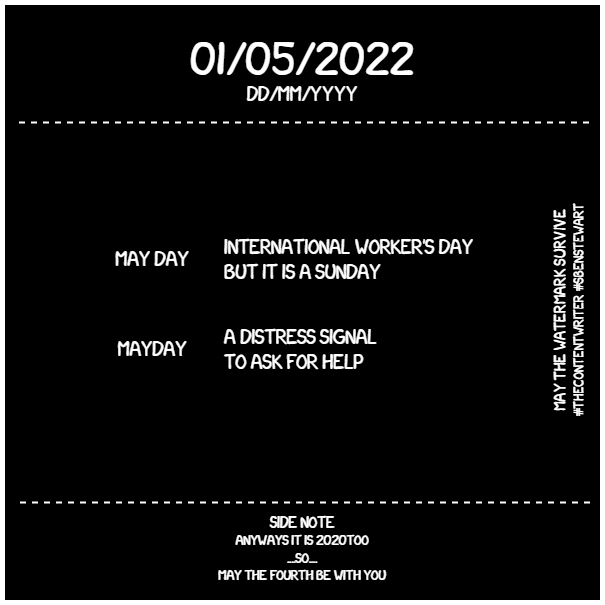

The diagram above was exported from draw.io. Its source (the exported page's mxGraphModel, read from the mxfile embedded in the PNG):
<mxGraphModel dx="1038" dy="571" grid="1" gridSize="10" guides="1" tooltips="1" connect="1" arrows="1" fold="1" page="1" pageScale="1" pageWidth="827" pageHeight="1169" math="0" shadow="0">
  <root>
    <mxCell id="0" />
    <mxCell id="1" parent="0" />
    <mxCell id="nfxZPmU7g6QgWNAvG-ER-2" value="" style="whiteSpace=wrap;html=1;aspect=fixed;strokeWidth=5;strokeColor=#FFFFFF;fillColor=#000000;" parent="1" vertex="1">
      <mxGeometry x="210" y="90" width="600" height="600" as="geometry" />
    </mxCell>
    <mxCell id="LCQen1SqzMLDeu4XuyOP-2" value="" style="edgeStyle=orthogonalEdgeStyle;rounded=0;orthogonalLoop=1;jettySize=auto;html=1;" edge="1" parent="1" source="8b6ggLF4gSHIukh4vJdm-18">
      <mxGeometry relative="1" as="geometry">
        <mxPoint x="510" y="230" as="targetPoint" />
      </mxGeometry>
    </mxCell>
    <mxCell id="8b6ggLF4gSHIukh4vJdm-18" value="&lt;font face=&quot;xkcd&quot;&gt;&lt;span style=&quot;font-size: 40px&quot;&gt;01/05/2022&lt;/span&gt;&lt;br&gt;&lt;/font&gt;" style="text;html=1;strokeColor=none;fillColor=none;align=center;verticalAlign=middle;whiteSpace=wrap;rounded=0;fontColor=#FFFFFF;" parent="1" vertex="1">
      <mxGeometry x="215" y="130" width="590" height="20" as="geometry" />
    </mxCell>
    <mxCell id="8b6ggLF4gSHIukh4vJdm-24" value="&lt;font face=&quot;xkcd&quot;&gt;&lt;span style=&quot;font-size: 18px&quot;&gt;dd/mm/YYYY&lt;/span&gt;&lt;br&gt;&lt;/font&gt;" style="text;html=1;strokeColor=none;fillColor=none;align=center;verticalAlign=middle;whiteSpace=wrap;rounded=0;fontColor=#FFFFFF;" parent="1" vertex="1">
      <mxGeometry x="210" y="170" width="600" height="20" as="geometry" />
    </mxCell>
    <mxCell id="8b6ggLF4gSHIukh4vJdm-30" value="" style="endArrow=none;dashed=1;html=1;strokeWidth=2;labelBackgroundColor=none;fontColor=#FFFFFF;strokeColor=#FFFFFF;" parent="1" edge="1">
      <mxGeometry width="50" height="50" relative="1" as="geometry">
        <mxPoint x="796.5" y="210" as="sourcePoint" />
        <mxPoint x="221.5" y="210" as="targetPoint" />
      </mxGeometry>
    </mxCell>
    <mxCell id="k-dpR7HA_-HZ3Fbqk2lw-16" value="" style="endArrow=none;dashed=1;html=1;strokeWidth=2;labelBackgroundColor=none;fontColor=#FFFFFF;strokeColor=#FFFFFF;" parent="1" edge="1">
      <mxGeometry width="50" height="50" relative="1" as="geometry">
        <mxPoint x="797.5" y="590" as="sourcePoint" />
        <mxPoint x="222.5" y="590" as="targetPoint" />
      </mxGeometry>
    </mxCell>
    <mxCell id="k-dpR7HA_-HZ3Fbqk2lw-17" value="&lt;font face=&quot;xkcd&quot;&gt;&lt;span style=&quot;font-size: 14px&quot;&gt;side note&lt;/span&gt;&lt;/font&gt;&lt;font face=&quot;xkcd&quot;&gt;&lt;br&gt;anyways it is 2020too&lt;br&gt;....so&lt;/font&gt;&lt;span style=&quot;font-family: &amp;#34;xkcd&amp;#34;&quot;&gt;....&lt;/span&gt;&lt;font face=&quot;xkcd&quot;&gt;&lt;br&gt;may the fourth be with you&lt;br&gt;&lt;/font&gt;" style="text;html=1;strokeColor=none;fillColor=none;align=center;verticalAlign=middle;whiteSpace=wrap;rounded=0;fontColor=#FFFFFF;" parent="1" vertex="1">
      <mxGeometry x="220" y="600" width="580" height="70" as="geometry" />
    </mxCell>
    <mxCell id="euaHSMH8fYii958cPEId-22" style="edgeStyle=orthogonalEdgeStyle;rounded=0;orthogonalLoop=1;jettySize=auto;html=1;exitX=0.5;exitY=1;exitDx=0;exitDy=0;strokeWidth=2;" parent="1" edge="1">
      <mxGeometry relative="1" as="geometry">
        <mxPoint x="661" y="451" as="sourcePoint" />
        <mxPoint x="661" y="451" as="targetPoint" />
      </mxGeometry>
    </mxCell>
    <mxCell id="pKVuHFSoDqtFi99w7tCS-15" value="&lt;font face=&quot;xkcd&quot;&gt;&lt;span style=&quot;font-size: 14px&quot;&gt;MAY THE WATERMARK SURVIVE&lt;br&gt;&lt;/span&gt;#thecontentwriter #sbenstewart&lt;br&gt;&lt;/font&gt;" style="text;html=1;strokeColor=none;fillColor=none;align=center;verticalAlign=middle;whiteSpace=wrap;rounded=0;rotation=-90;fontColor=#FFFFFF;" parent="1" vertex="1">
      <mxGeometry x="630" y="388" width="290" height="20" as="geometry" />
    </mxCell>
    <mxCell id="b0y0ySVDOG4qLIN05PSK-2" value="&lt;div style=&quot;text-align: justify&quot;&gt;&lt;span style=&quot;font-family: &amp;#34;xkcd&amp;#34; ; font-size: 18px&quot;&gt;MAY DAY&lt;/span&gt;&lt;/div&gt;" style="text;html=1;strokeColor=none;fillColor=none;align=center;verticalAlign=middle;whiteSpace=wrap;rounded=0;fontColor=#FFFFFF;" parent="1" vertex="1">
      <mxGeometry x="300" y="332" width="120" height="26" as="geometry" />
    </mxCell>
    <mxCell id="LCQen1SqzMLDeu4XuyOP-3" value="&lt;div style=&quot;&quot;&gt;&lt;span style=&quot;font-family: &amp;quot;xkcd&amp;quot; ; font-size: 18px&quot;&gt;international worker's day&lt;/span&gt;&lt;/div&gt;&lt;div style=&quot;&quot;&gt;&lt;span style=&quot;font-family: &amp;quot;xkcd&amp;quot; ; font-size: 18px&quot;&gt;but it is a sunday&lt;/span&gt;&lt;/div&gt;" style="text;html=1;strokeColor=none;fillColor=none;align=left;verticalAlign=middle;whiteSpace=wrap;rounded=0;fontColor=#FFFFFF;" vertex="1" parent="1">
      <mxGeometry x="430" y="315" width="290" height="60" as="geometry" />
    </mxCell>
    <mxCell id="LCQen1SqzMLDeu4XuyOP-4" value="&lt;div style=&quot;text-align: justify&quot;&gt;&lt;span style=&quot;font-family: &amp;#34;xkcd&amp;#34; ; font-size: 18px&quot;&gt;MAYDAY&lt;/span&gt;&lt;/div&gt;" style="text;html=1;strokeColor=none;fillColor=none;align=center;verticalAlign=middle;whiteSpace=wrap;rounded=0;fontColor=#FFFFFF;" vertex="1" parent="1">
      <mxGeometry x="300" y="422" width="120" height="26" as="geometry" />
    </mxCell>
    <mxCell id="LCQen1SqzMLDeu4XuyOP-5" value="&lt;div&gt;&lt;font face=&quot;xkcd&quot;&gt;&lt;span style=&quot;font-size: 18px&quot;&gt;a distress signal&amp;nbsp;&lt;/span&gt;&lt;/font&gt;&lt;/div&gt;&lt;div&gt;&lt;font face=&quot;xkcd&quot;&gt;&lt;span style=&quot;font-size: 18px&quot;&gt;to ask for help&lt;/span&gt;&lt;/font&gt;&lt;/div&gt;" style="text;html=1;strokeColor=none;fillColor=none;align=left;verticalAlign=middle;whiteSpace=wrap;rounded=0;fontColor=#FFFFFF;" vertex="1" parent="1">
      <mxGeometry x="430" y="405" width="290" height="60" as="geometry" />
    </mxCell>
  </root>
</mxGraphModel>